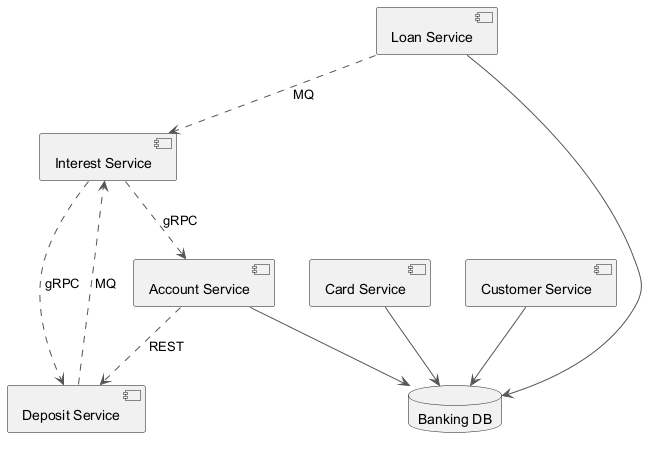

The diagram above was rendered by PlantUML. Its source (embedded in the PNG):
@startuml
skinparam backgroundColor #FFFFFF
skinparam classBackgroundColor #E8F4FA
skinparam classBorderColor #2C7DA0
skinparam ArrowColor #555555
component "Interest Service" as C_InterestService
component "Customer Service" as C_CustomerService
component "Loan Service" as C_LoanService
component "Deposit Service" as C_DepositService
component "Card Service" as C_CardService
component "Account Service" as C_AccountService
database "Banking DB" as DB_banking
C_CustomerService --> DB_banking
C_LoanService --> DB_banking
C_CardService --> DB_banking
C_AccountService --> DB_banking
C_DepositService ..> C_InterestService : MQ
C_InterestService ..> C_AccountService : gRPC
C_LoanService ..> C_InterestService : MQ
C_InterestService ..> C_DepositService : gRPC
C_AccountService ..> C_DepositService : REST
@enduml